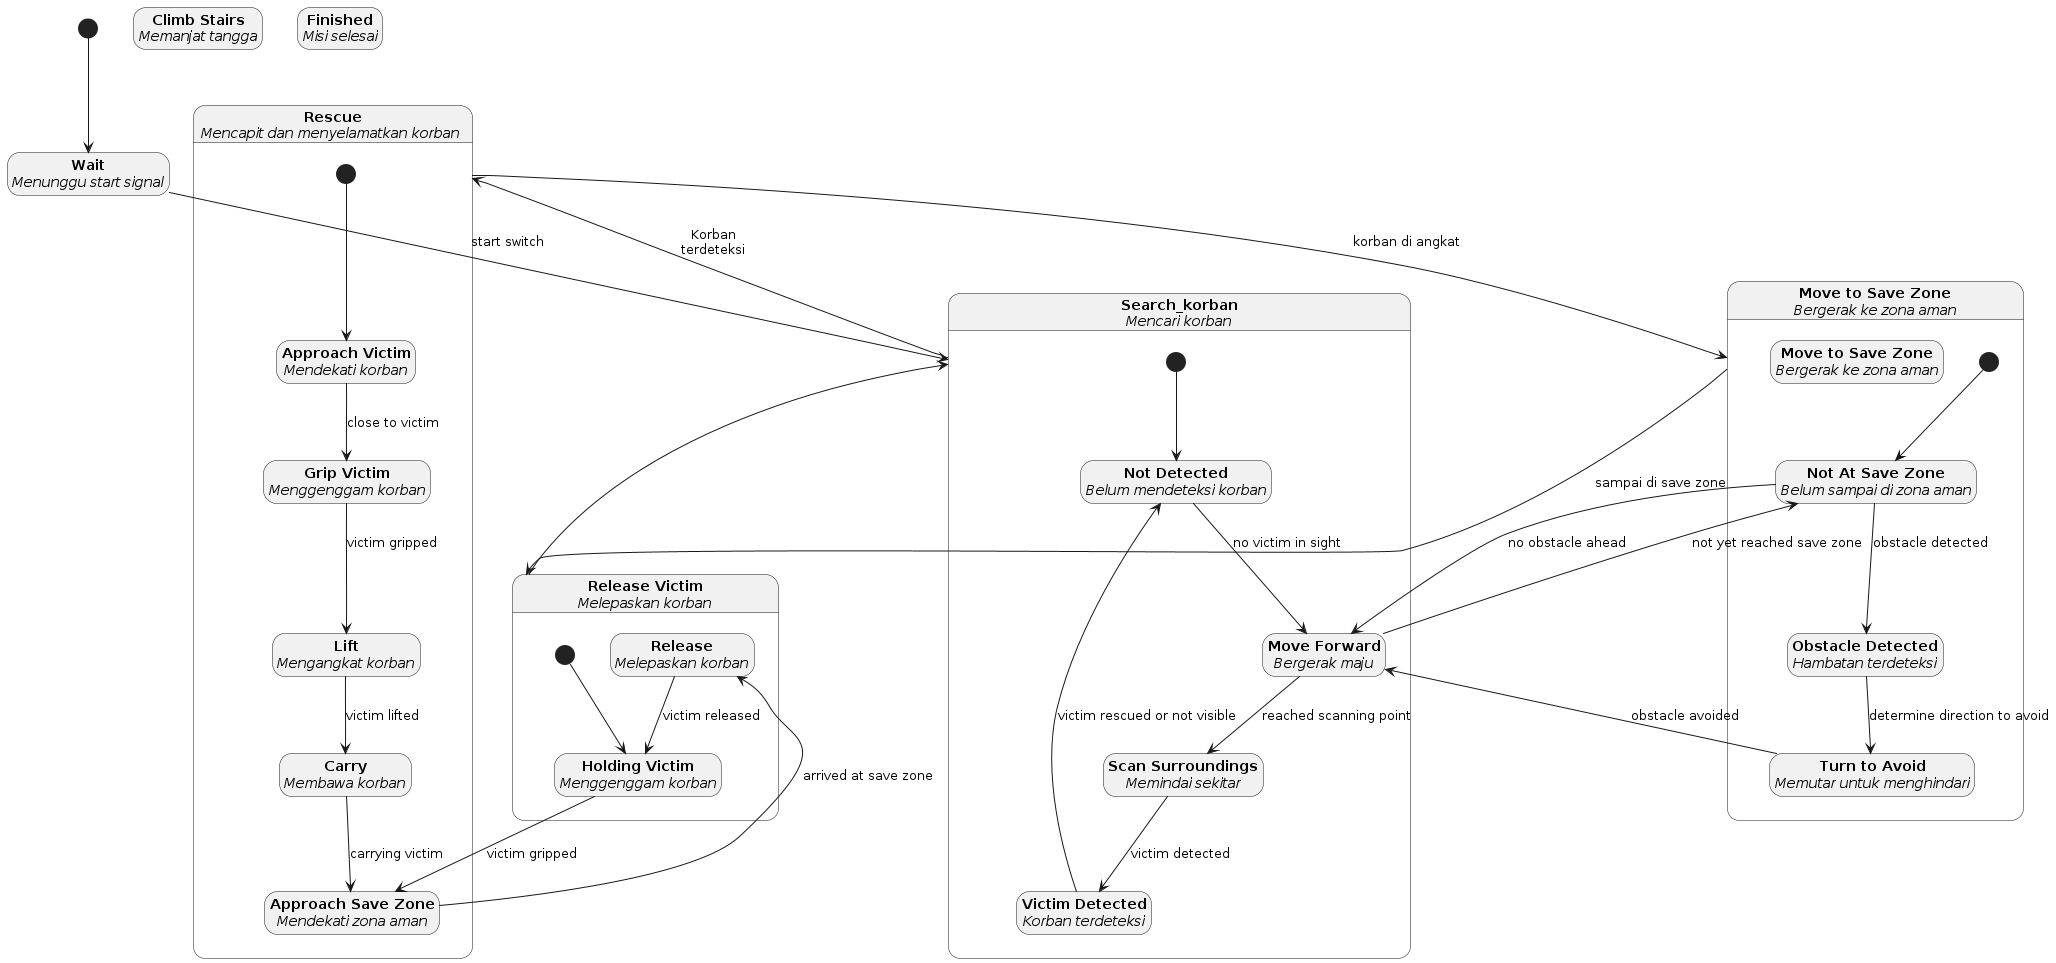

The diagram above was rendered by PlantUML. Its source (embedded in the PNG):
@startuml
hide empty description

[*] --> Wait
state "<b>Wait</b>\n<i>Menunggu start signal</i>" as Wait
state "<b>Search_korban</b>\n<i>Mencari korban</i>" as Search_korban{
    [*] --> Not_Detected
    state "<b>Not Detected</b>\n<i>Belum mendeteksi korban</i>" as Not_Detected
    state "<b>Move Forward</b>\n<i>Bergerak maju</i>" as MoveForward
    state "<b>Scan Surroundings</b>\n<i>Memindai sekitar</i>" as ScanSurroundings
    state "<b>Victim Detected</b>\n<i>Korban terdeteksi</i>" as VictimDetected
    
    Not_Detected --> MoveForward : no victim in sight
    MoveForward --> ScanSurroundings : reached scanning point
    ScanSurroundings --> VictimDetected : victim detected
    VictimDetected --> Not_Detected : victim rescued or not visible
}
state "<b>Rescue</b>\n<i>Mencapit dan menyelamatkan korban</i> " as Rescue{
    [*] --> Approach_Victim
    state "<b>Approach Victim</b>\n<i>Mendekati korban</i>" as Approach_Victim
    state "<b>Grip Victim</b>\n<i>Menggenggam korban</i>" as Grip_Victim
    state "<b>Lift</b>\n<i>Mengangkat korban</i>" as Lift
    state "<b>Carry</b>\n<i>Membawa korban</i>" as Carry

    Approach_Victim --> Grip_Victim : close to victim
    Grip_Victim --> Lift : victim gripped
    Lift --> Carry : victim lifted
    Carry --> Approach_Save_Zone : carrying victim
}
state "<b>Move to Save Zone</b>\n<i>Bergerak ke zona aman</i>" as Move_to_save_zone{
    [*] --> Not_At_Save_Zone
    state "<b>Not At Save Zone</b>\n<i>Belum sampai di zona aman</i>" as Not_At_Save_Zone
    state "<b>Move Forward</b>\n<i>Bergerak maju</i>" as MoveForward
    state "<b>Obstacle Detected</b>\n<i>Hambatan terdeteksi</i>" as ObstacleDetected
    state "<b>Turn to Avoid</b>\n<i>Memutar untuk menghindari</i>" as TurnToAvoid
    state "<b>Move to Save Zone</b>\n<i>Bergerak ke zona aman</i>" as MoveToSaveZone

    Not_At_Save_Zone --> MoveForward : no obstacle ahead
    Not_At_Save_Zone --> ObstacleDetected : obstacle detected
    ObstacleDetected --> TurnToAvoid : determine direction to avoid
    TurnToAvoid --> MoveForward : obstacle avoided
    MoveForward --> Not_At_Save_Zone : not yet reached save zone
}

state "<b>Release Victim</b>\n<i>Melepaskan korban</i>" as Release_victim{
    [*] --> Holding_Victim
    state "<b>Holding Victim</b>\n<i>Menggenggam korban</i>" as Holding_Victim
    state "<b>Approach Save Zone</b>\n<i>Mendekati zona aman</i>" as Approach_Save_Zone
    state "<b>Release</b>\n<i>Melepaskan korban</i>" as Release

    Holding_Victim --> Approach_Save_Zone : victim gripped
    Approach_Save_Zone --> Release : arrived at save zone
    Release --> Holding_Victim : victim released
}
state "<b>Climb Stairs</b>\n<i>Memanjat tangga</i>" as Climb_stairs
state "<b>Finished</b>\n<i>Misi selesai</i>" as Finish

Wait --> Search_korban : start switch
Search_korban --> Rescue : Korban\nterdeteksi
Rescue --> Move_to_save_zone : korban di angkat
Move_to_save_zone --> Release_victim : sampai di save zone
Release_victim -->Search_korban


@enduml